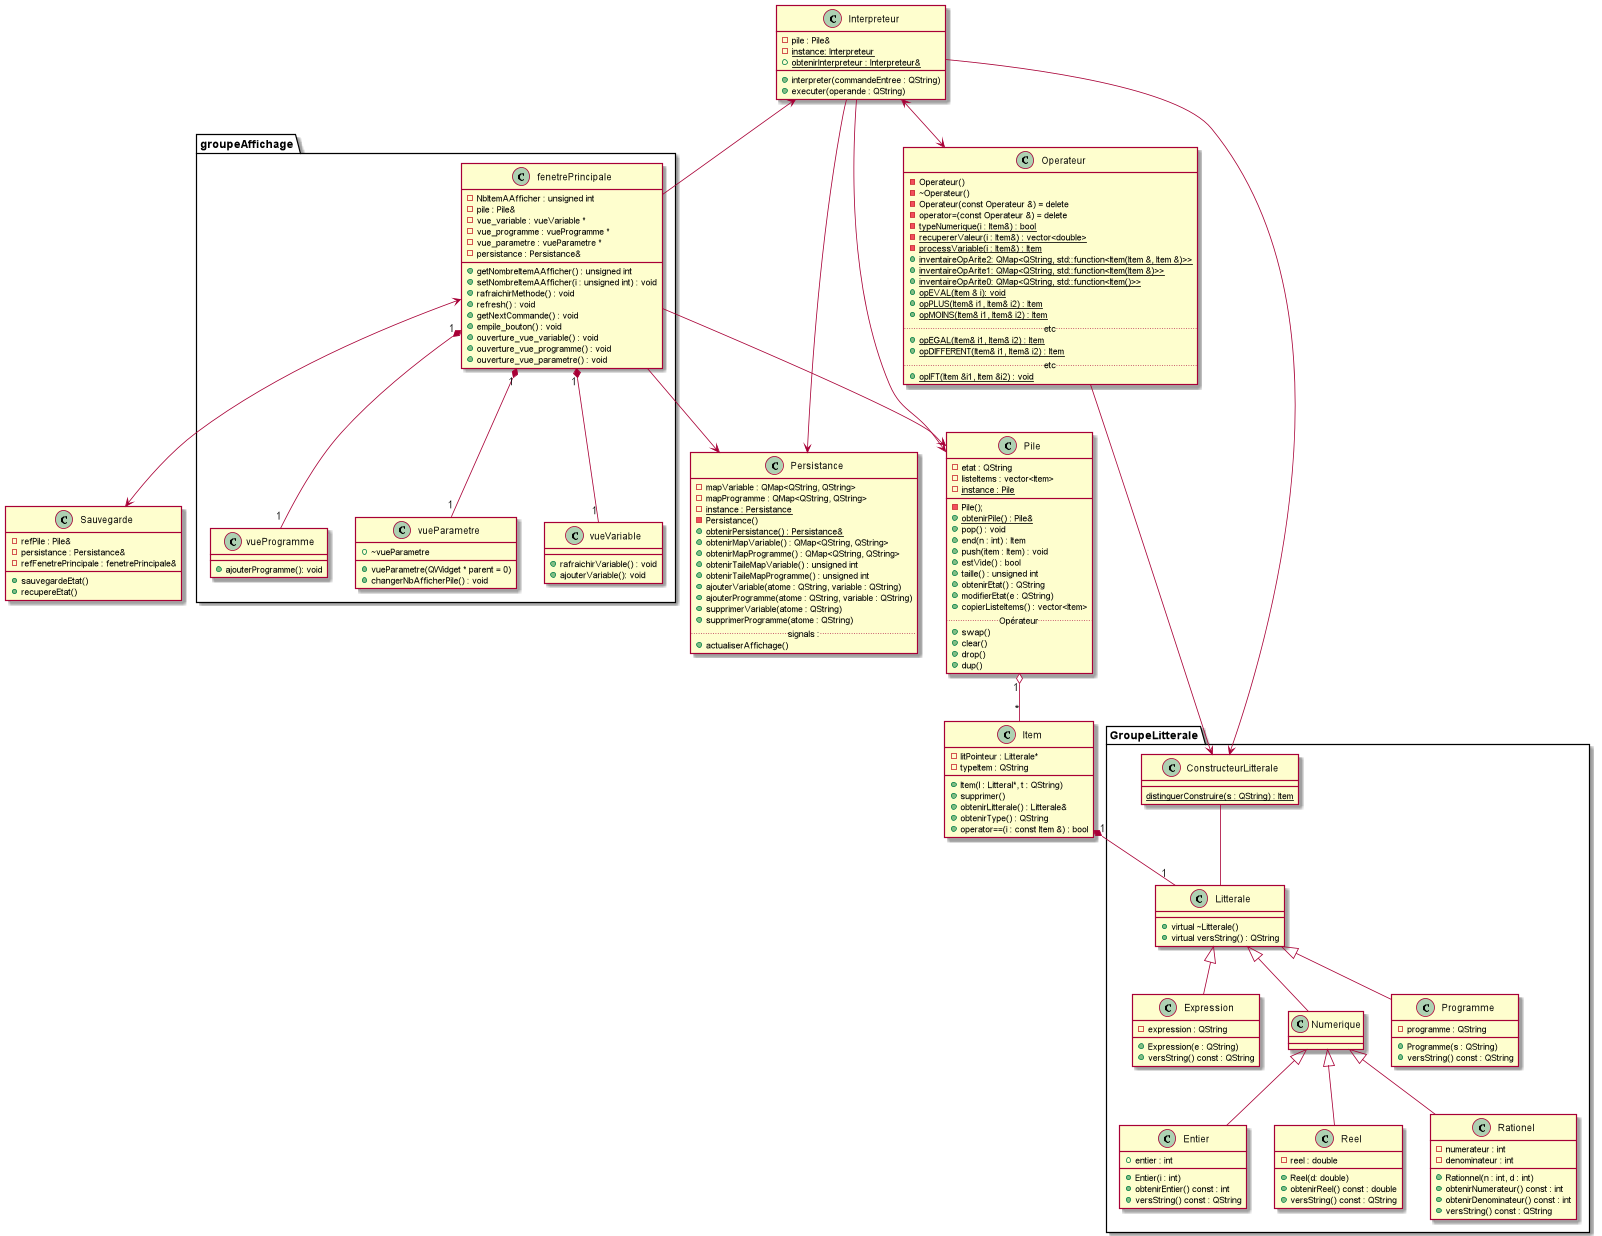

The diagram above was rendered by PlantUML. Its source (embedded in the PNG):
@startuml

Class Sauvegarde {
    -refPile : Pile&
    -persistance : Persistance&
    -refFenetrePrincipale : fenetrePrincipale&
    +sauvegardeEtat()
    +recupereEtat()
}

package "GroupeLitterale" {


    Class ConstructeurLitterale{
    {static} distinguerConstruire(s : QString) : Item
    }

    Class Litterale {
         +virtual ~Litterale()
        +virtual versString() : QString
    }



    Class Entier{
        +entier : int
        +Entier(i : int)
        +obtenirEntier() const : int
        +versString() const : QString
    }

    Class Reel{
        -reel : double
        +Reel(d: double)
        +obtenirReel() const : double
        +versString() const : QString
        }

    Class Rationel{
        -numerateur : int
        -denominateur : int
        +Rationnel(n : int, d : int)
        +obtenirNumerateur() const : int
        +obtenirDenominateur() const : int
        +versString() const : QString
        }

    Class Expression{
        -expression : QString
        +Expression(e : QString)
        +versString() const : QString
    }

    Class Numerique{

        }

    Class Programme{
        -programme : QString
        +Programme(s : QString)
        +versString() const : QString
    }

}

Class Item{
    -litPointeur : Litterale*
    -typeItem : QString
    +Item(l : Litteral*, t : QString)
    +supprimer()
    +obtenirLitterale() : Litterale&
    +obtenirType() : QString
    +operator==(i : const Item &) : bool
}





Class Operateur{
    -Operateur()
    -~Operateur()
    -Operateur(const Operateur &) = delete
    -operator=(const Operateur &) = delete
    -{static} typeNumerique(i : Item&) : bool
    -{static} recupererValeur(i : Item&) : vector<double>
    -{static} processVariable(i : Item&) : Item
    +{static} inventaireOpArite2: QMap<QString, std::function<Item(Item &, Item &)>>
    +{static} inventaireOpArite1: QMap<QString, std::function<Item(Item &)>>
    +{static} inventaireOpArite0: QMap<QString, std::function<Item()>>
    +{static}opEVAL(Item & i): void
    +{static}opPLUS(Item& i1, Item& i2) : Item
    +{static}opMOINS(Item& i1, Item& i2) : Item
    .. etc ..
    +{static}opEGAL(Item& i1, Item& i2) : Item
    +{static}opDIFFERENT(Item& i1, Item& i2) : Item
    .. etc ..
    +{static}opIFT(Item &i1, Item &i2) : void
}


Class Persistance{
    -mapVariable : QMap<QString, QString>
    -mapProgramme : QMap<QString, QString>
    -{static} instance : Persistance
    -Persistance()
    +{static} obtenirPersistance() : Persistance&
    +obtenirMapVariable() : QMap<QString, QString>
    +obtenirMapProgramme() : QMap<QString, QString>
    +obtenirTaileMapVariable() : unsigned int
    +obtenirTaileMapProgramme() : unsigned int
    +ajouterVariable(atome : QString, variable : QString)
    +ajouterProgramme(atome : QString, variable : QString)
    +supprimerVariable(atome : QString)
    +supprimerProgramme(atome : QString)
    .. signals : ..
    +actualiserAffichage()
}

Class Interpreteur{
    -pile : Pile&
    -{static} instance: Interpreteur
    +interpreter(commandeEntree : QString)
    +executer(operande : QString)
    +{static} obtenirInterpreteur : Interpreteur&
}


Class Pile{
    -etat : QString
    -listeItems : vector<Item>
    -{static} instance : Pile
    __
    -Pile();
    +{static} obtenirPile() : Pile&
    +pop() : void
    +end(n : int) : Item
    +push(item : Item) : void
    +estVide() : bool
    +taille() : unsigned int
    +obtenirEtat() : QString
    +modifierEtat(e : QString)
    +copierListeItems() : vector<Item>
    .. Opérateur ..
    +swap()
    +clear()
    +drop()
    +dup()
}




package "groupeAffichage" {

    Class fenetrePrincipale{
        -NbItemAAfficher : unsigned int
	    -pile : Pile&
        -vue_variable : vueVariable *
        -vue_programme : vueProgramme *
        -vue_parametre : vueParametre *
        -persistance : Persistance&
        +getNombreItemAAfficher() : unsigned int
        +setNombreItemAAfficher(i : unsigned int) : void
        +rafraichirMethode() : void
        +refresh() : void
	    +getNextCommande() : void
        +empile_bouton() : void
        +ouverture_vue_variable() : void
        +ouverture_vue_programme() : void
        +ouverture_vue_parametre() : void
    }

    Class vueVariable{
        +rafraichirVariable() : void
        +ajouterVariable(): void
    }
    Class vueProgramme{
        +ajouterProgramme(): void
    }
    Class vueParametre{
        +vueParametre(QWidget * parent = 0)
        +~vueParametre
        +changerNbAfficherPile() : void

    }

}





Interpreteur <--> Operateur
Interpreteur --> Persistance
Interpreteur --> Pile
fenetrePrincipale --> Pile
fenetrePrincipale --> Persistance
Interpreteur --> ConstructeurLitterale

Item "1" *-- "1" Litterale
Pile "1" o-- "*" Item

fenetrePrincipale "1" *-- "1" vueVariable
fenetrePrincipale "1" *-- "1" vueProgramme
fenetrePrincipale "1" *-- "1" vueParametre

Operateur --> ConstructeurLitterale
Interpreteur <-- fenetrePrincipale

fenetrePrincipale <--> Sauvegarde
ConstructeurLitterale -- Litterale


Litterale <|-- Numerique
Numerique <|-- Reel
Numerique <|-- Rationel
Numerique <|-- Entier
Litterale <|-- Expression
Litterale <|-- Programme

@enduml